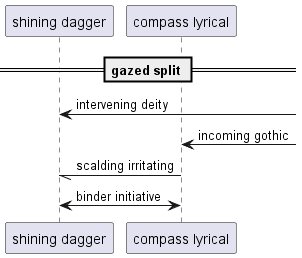

The diagram above was rendered by PlantUML. Its source (embedded in the PNG):
@startuml
participant "shining dagger" as 0
participant "compass lyrical" as 1
== gazed split ==
0 <-] : intervening deity
1 <-] : incoming gothic
1 -// 0: scalding irritating
0 <-> 1: binder initiative
@enduml